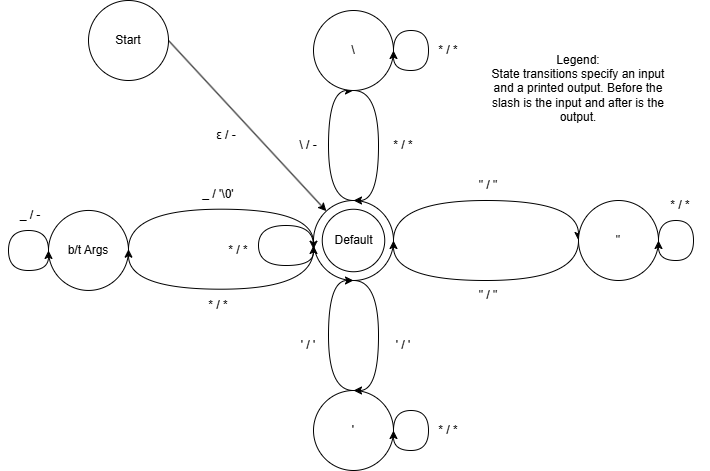

The diagram above was exported from draw.io. Its source (the exported page's mxGraphModel, read from the mxfile embedded in the PNG):
<mxGraphModel dx="1360" dy="744" grid="1" gridSize="10" guides="1" tooltips="1" connect="1" arrows="1" fold="1" page="1" pageScale="1" pageWidth="850" pageHeight="1100" math="0" shadow="0">
  <root>
    <mxCell id="0" />
    <mxCell id="1" parent="0" />
    <mxCell id="WVBs_2argimKwhD4PwPw-8" edge="1" parent="1" source="WVBs_2argimKwhD4PwPw-1" style="rounded=0;orthogonalLoop=1;jettySize=auto;html=1;exitX=1;exitY=0.5;exitDx=0;exitDy=0;" target="WVBs_2argimKwhD4PwPw-3">
      <mxGeometry relative="1" as="geometry" />
    </mxCell>
    <mxCell id="WVBs_2argimKwhD4PwPw-1" parent="1" style="ellipse;whiteSpace=wrap;html=1;aspect=fixed;" value="Start" vertex="1">
      <mxGeometry height="80" width="80" x="138" y="40" as="geometry" />
    </mxCell>
    <mxCell id="WVBs_2argimKwhD4PwPw-9" edge="1" parent="1" source="WVBs_2argimKwhD4PwPw-3" style="edgeStyle=orthogonalEdgeStyle;rounded=0;orthogonalLoop=1;jettySize=auto;html=1;exitX=0.5;exitY=0;exitDx=0;exitDy=0;entryX=0.5;entryY=1;entryDx=0;entryDy=0;curved=1;" target="WVBs_2argimKwhD4PwPw-4">
      <mxGeometry relative="1" as="geometry">
        <Array as="points">
          <mxPoint x="378" y="240" />
          <mxPoint x="378" y="130" />
        </Array>
      </mxGeometry>
    </mxCell>
    <mxCell id="WVBs_2argimKwhD4PwPw-16" edge="1" parent="1" source="WVBs_2argimKwhD4PwPw-3" style="edgeStyle=orthogonalEdgeStyle;rounded=0;orthogonalLoop=1;jettySize=auto;html=1;exitX=1;exitY=0.5;exitDx=0;exitDy=0;entryX=0;entryY=0.5;entryDx=0;entryDy=0;elbow=vertical;curved=1;" target="WVBs_2argimKwhD4PwPw-6">
      <mxGeometry relative="1" as="geometry">
        <Array as="points">
          <mxPoint x="443" y="240" />
          <mxPoint x="628" y="240" />
        </Array>
      </mxGeometry>
    </mxCell>
    <mxCell id="WVBs_2argimKwhD4PwPw-3" parent="1" style="ellipse;whiteSpace=wrap;html=1;aspect=fixed;" value="Default" vertex="1">
      <mxGeometry height="80" width="80" x="363" y="240" as="geometry" />
    </mxCell>
    <mxCell id="WVBs_2argimKwhD4PwPw-10" edge="1" parent="1" source="WVBs_2argimKwhD4PwPw-4" style="edgeStyle=orthogonalEdgeStyle;rounded=0;orthogonalLoop=1;jettySize=auto;html=1;exitX=0.5;exitY=1;exitDx=0;exitDy=0;entryX=0.5;entryY=0;entryDx=0;entryDy=0;curved=1;" target="WVBs_2argimKwhD4PwPw-3">
      <mxGeometry relative="1" as="geometry">
        <Array as="points">
          <mxPoint x="428" y="130" />
          <mxPoint x="428" y="240" />
        </Array>
      </mxGeometry>
    </mxCell>
    <mxCell id="WVBs_2argimKwhD4PwPw-4" parent="1" style="ellipse;whiteSpace=wrap;html=1;aspect=fixed;" value="\" vertex="1">
      <mxGeometry height="80" width="80" x="363" y="50" as="geometry" />
    </mxCell>
    <mxCell id="WVBs_2argimKwhD4PwPw-5" parent="1" style="ellipse;whiteSpace=wrap;html=1;aspect=fixed;" value="'" vertex="1">
      <mxGeometry height="80" width="80" x="363" y="430" as="geometry" />
    </mxCell>
    <mxCell id="WVBs_2argimKwhD4PwPw-17" edge="1" parent="1" source="WVBs_2argimKwhD4PwPw-6" style="edgeStyle=orthogonalEdgeStyle;rounded=0;orthogonalLoop=1;jettySize=auto;html=1;exitX=0;exitY=0.5;exitDx=0;exitDy=0;entryX=1;entryY=0.5;entryDx=0;entryDy=0;curved=1;" target="WVBs_2argimKwhD4PwPw-3">
      <mxGeometry relative="1" as="geometry">
        <Array as="points">
          <mxPoint x="628" y="320" />
          <mxPoint x="443" y="320" />
        </Array>
      </mxGeometry>
    </mxCell>
    <mxCell id="WVBs_2argimKwhD4PwPw-6" parent="1" style="ellipse;whiteSpace=wrap;html=1;aspect=fixed;" value="&quot;" vertex="1">
      <mxGeometry height="80" width="80" x="628" y="240" as="geometry" />
    </mxCell>
    <mxCell id="WVBs_2argimKwhD4PwPw-12" edge="1" parent="1" style="edgeStyle=orthogonalEdgeStyle;rounded=0;orthogonalLoop=1;jettySize=auto;html=1;exitX=0.5;exitY=0;exitDx=0;exitDy=0;entryX=0.5;entryY=1;entryDx=0;entryDy=0;curved=1;">
      <mxGeometry relative="1" as="geometry">
        <Array as="points">
          <mxPoint x="378" y="430" />
          <mxPoint x="378" y="320" />
        </Array>
        <mxPoint x="403" y="430" as="sourcePoint" />
        <mxPoint x="403" y="320" as="targetPoint" />
      </mxGeometry>
    </mxCell>
    <mxCell id="WVBs_2argimKwhD4PwPw-13" edge="1" parent="1" style="edgeStyle=orthogonalEdgeStyle;rounded=0;orthogonalLoop=1;jettySize=auto;html=1;exitX=0.5;exitY=1;exitDx=0;exitDy=0;entryX=0.5;entryY=0;entryDx=0;entryDy=0;curved=1;">
      <mxGeometry relative="1" as="geometry">
        <Array as="points">
          <mxPoint x="428" y="320" />
          <mxPoint x="428" y="430" />
        </Array>
        <mxPoint x="403" y="320" as="sourcePoint" />
        <mxPoint x="403" y="430" as="targetPoint" />
      </mxGeometry>
    </mxCell>
    <mxCell id="WVBs_2argimKwhD4PwPw-21" parent="1" style="text;html=1;whiteSpace=wrap;strokeColor=none;fillColor=none;align=center;verticalAlign=middle;rounded=0;" value="ε / -" vertex="1">
      <mxGeometry height="30" width="60" x="245.5" y="160" as="geometry" />
    </mxCell>
    <mxCell id="WVBs_2argimKwhD4PwPw-22" parent="1" style="text;html=1;whiteSpace=wrap;strokeColor=none;fillColor=none;align=center;verticalAlign=middle;rounded=0;" value="\ / -" vertex="1">
      <mxGeometry height="30" width="60" x="328" y="170" as="geometry" />
    </mxCell>
    <mxCell id="WVBs_2argimKwhD4PwPw-23" parent="1" style="text;html=1;whiteSpace=wrap;strokeColor=none;fillColor=none;align=center;verticalAlign=middle;rounded=0;" value="* / *" vertex="1">
      <mxGeometry height="30" width="60" x="423" y="170" as="geometry" />
    </mxCell>
    <mxCell id="WVBs_2argimKwhD4PwPw-24" parent="1" style="text;html=1;whiteSpace=wrap;strokeColor=none;fillColor=none;align=center;verticalAlign=middle;rounded=0;" value="' / '" vertex="1">
      <mxGeometry height="30" width="60" x="328" y="370" as="geometry" />
    </mxCell>
    <mxCell id="WVBs_2argimKwhD4PwPw-25" parent="1" style="text;html=1;whiteSpace=wrap;strokeColor=none;fillColor=none;align=center;verticalAlign=middle;rounded=0;" value="' / '" vertex="1">
      <mxGeometry height="30" width="60" x="423" y="370" as="geometry" />
    </mxCell>
    <mxCell id="WVBs_2argimKwhD4PwPw-26" parent="1" style="text;html=1;whiteSpace=wrap;strokeColor=none;fillColor=none;align=center;verticalAlign=middle;rounded=0;" value="&quot; / &quot;" vertex="1">
      <mxGeometry height="30" width="60" x="508" y="210" as="geometry" />
    </mxCell>
    <mxCell id="WVBs_2argimKwhD4PwPw-27" parent="1" style="text;html=1;whiteSpace=wrap;strokeColor=none;fillColor=none;align=center;verticalAlign=middle;rounded=0;" value="&quot; / &quot;" vertex="1">
      <mxGeometry height="30" width="60" x="508" y="320" as="geometry" />
    </mxCell>
    <mxCell id="WVBs_2argimKwhD4PwPw-28" parent="1" style="ellipse;whiteSpace=wrap;html=1;aspect=fixed;" value="Default" vertex="1">
      <mxGeometry height="62.5" width="62.5" x="371.75" y="248.75" as="geometry" />
    </mxCell>
    <mxCell id="WVBs_2argimKwhD4PwPw-32" parent="1" style="text;html=1;whiteSpace=wrap;strokeColor=none;fillColor=none;align=center;verticalAlign=middle;rounded=0;" value="* / *" vertex="1">
      <mxGeometry height="30" width="60" x="258" y="274.95" as="geometry" />
    </mxCell>
    <mxCell id="WVBs_2argimKwhD4PwPw-33" edge="1" parent="1" source="WVBs_2argimKwhD4PwPw-4" style="edgeStyle=orthogonalEdgeStyle;rounded=0;orthogonalLoop=1;jettySize=auto;html=1;exitX=1;exitY=0.5;exitDx=0;exitDy=0;entryX=1;entryY=0.5;entryDx=0;entryDy=0;curved=1;" target="WVBs_2argimKwhD4PwPw-4">
      <mxGeometry relative="1" as="geometry">
        <Array as="points">
          <mxPoint x="443" y="70" />
          <mxPoint x="478" y="70" />
          <mxPoint x="478" y="110" />
          <mxPoint x="443" y="110" />
        </Array>
      </mxGeometry>
    </mxCell>
    <mxCell id="WVBs_2argimKwhD4PwPw-34" parent="1" style="text;html=1;whiteSpace=wrap;strokeColor=none;fillColor=none;align=center;verticalAlign=middle;rounded=0;" value="* / *" vertex="1">
      <mxGeometry height="30" width="60" x="468" y="75" as="geometry" />
    </mxCell>
    <mxCell id="WVBs_2argimKwhD4PwPw-36" edge="1" parent="1" style="edgeStyle=orthogonalEdgeStyle;rounded=0;orthogonalLoop=1;jettySize=auto;html=1;exitX=1;exitY=0.5;exitDx=0;exitDy=0;entryX=1;entryY=0.5;entryDx=0;entryDy=0;curved=1;">
      <mxGeometry relative="1" as="geometry">
        <Array as="points">
          <mxPoint x="708" y="260" />
          <mxPoint x="743" y="260" />
          <mxPoint x="743" y="300" />
          <mxPoint x="708" y="300" />
        </Array>
        <mxPoint x="708" y="280" as="sourcePoint" />
        <mxPoint x="708" y="280" as="targetPoint" />
      </mxGeometry>
    </mxCell>
    <mxCell id="WVBs_2argimKwhD4PwPw-37" parent="1" style="text;html=1;whiteSpace=wrap;strokeColor=none;fillColor=none;align=center;verticalAlign=middle;rounded=0;" value="* / *" vertex="1">
      <mxGeometry height="30" width="60" x="700" y="230" as="geometry" />
    </mxCell>
    <mxCell id="WVBs_2argimKwhD4PwPw-38" edge="1" parent="1" style="edgeStyle=orthogonalEdgeStyle;rounded=0;orthogonalLoop=1;jettySize=auto;html=1;exitX=1;exitY=0.5;exitDx=0;exitDy=0;entryX=1;entryY=0.5;entryDx=0;entryDy=0;curved=1;">
      <mxGeometry relative="1" as="geometry">
        <Array as="points">
          <mxPoint x="443" y="450" />
          <mxPoint x="478" y="450" />
          <mxPoint x="478" y="490" />
          <mxPoint x="443" y="490" />
        </Array>
        <mxPoint x="443" y="470" as="sourcePoint" />
        <mxPoint x="443" y="470" as="targetPoint" />
      </mxGeometry>
    </mxCell>
    <mxCell id="WVBs_2argimKwhD4PwPw-39" parent="1" style="text;html=1;whiteSpace=wrap;strokeColor=none;fillColor=none;align=center;verticalAlign=middle;rounded=0;" value="* / *" vertex="1">
      <mxGeometry height="30" width="60" x="468" y="455" as="geometry" />
    </mxCell>
    <mxCell id="WVBs_2argimKwhD4PwPw-41" parent="1" style="text;html=1;whiteSpace=wrap;strokeColor=none;fillColor=none;align=center;verticalAlign=middle;rounded=0;" value="Legend:&lt;div&gt;State transitions specify an input and a printed output. Before the slash is the input and after is the output.&lt;/div&gt;" vertex="1">
      <mxGeometry height="125" width="180" x="538" y="65" as="geometry" />
    </mxCell>
    <mxCell id="WVBs_2argimKwhD4PwPw-43" parent="1" style="ellipse;whiteSpace=wrap;html=1;aspect=fixed;" value="b/t Args" vertex="1">
      <mxGeometry height="80" width="80" x="98" y="249.95" as="geometry" />
    </mxCell>
    <mxCell id="WVBs_2argimKwhD4PwPw-45" edge="1" parent="1" style="edgeStyle=orthogonalEdgeStyle;rounded=0;orthogonalLoop=1;jettySize=auto;html=1;exitX=1;exitY=0.5;exitDx=0;exitDy=0;entryX=0;entryY=0.5;entryDx=0;entryDy=0;elbow=vertical;curved=1;">
      <mxGeometry relative="1" as="geometry">
        <Array as="points">
          <mxPoint x="178" y="248.7" />
          <mxPoint x="363" y="248.7" />
        </Array>
        <mxPoint x="178" y="288.7" as="sourcePoint" />
        <mxPoint x="363" y="288.7" as="targetPoint" />
      </mxGeometry>
    </mxCell>
    <mxCell id="WVBs_2argimKwhD4PwPw-46" edge="1" parent="1" style="edgeStyle=orthogonalEdgeStyle;rounded=0;orthogonalLoop=1;jettySize=auto;html=1;exitX=0;exitY=0.5;exitDx=0;exitDy=0;entryX=1;entryY=0.5;entryDx=0;entryDy=0;curved=1;">
      <mxGeometry relative="1" as="geometry">
        <Array as="points">
          <mxPoint x="363" y="328.7" />
          <mxPoint x="178" y="328.7" />
        </Array>
        <mxPoint x="363" y="288.7" as="sourcePoint" />
        <mxPoint x="178" y="288.7" as="targetPoint" />
      </mxGeometry>
    </mxCell>
    <mxCell id="WVBs_2argimKwhD4PwPw-49" edge="1" parent="1" style="edgeStyle=orthogonalEdgeStyle;rounded=0;orthogonalLoop=1;jettySize=auto;html=1;exitX=1;exitY=0.5;exitDx=0;exitDy=0;entryX=1;entryY=0.5;entryDx=0;entryDy=0;curved=1;">
      <mxGeometry relative="1" as="geometry">
        <Array as="points">
          <mxPoint x="363" y="265" />
          <mxPoint x="308" y="265" />
          <mxPoint x="308" y="305" />
          <mxPoint x="363" y="305" />
        </Array>
        <mxPoint x="363" y="285" as="sourcePoint" />
        <mxPoint x="363" y="285" as="targetPoint" />
      </mxGeometry>
    </mxCell>
    <mxCell id="WVBs_2argimKwhD4PwPw-50" parent="1" style="text;html=1;whiteSpace=wrap;strokeColor=none;fillColor=none;align=center;verticalAlign=middle;rounded=0;" value="_ / '\0'" vertex="1">
      <mxGeometry height="30" width="60" x="238" y="218.75" as="geometry" />
    </mxCell>
    <mxCell id="WVBs_2argimKwhD4PwPw-51" parent="1" style="text;html=1;whiteSpace=wrap;strokeColor=none;fillColor=none;align=center;verticalAlign=middle;rounded=0;" value="* / *" vertex="1">
      <mxGeometry height="30" width="60" x="238" y="329.95" as="geometry" />
    </mxCell>
    <mxCell id="WVBs_2argimKwhD4PwPw-52" edge="1" parent="1" style="edgeStyle=orthogonalEdgeStyle;rounded=0;orthogonalLoop=1;jettySize=auto;html=1;exitX=1;exitY=0.5;exitDx=0;exitDy=0;entryX=1;entryY=0.5;entryDx=0;entryDy=0;curved=1;">
      <mxGeometry relative="1" as="geometry">
        <Array as="points">
          <mxPoint x="98" y="269.95" />
          <mxPoint x="58" y="269.95" />
          <mxPoint x="58" y="309.95" />
          <mxPoint x="98" y="309.95" />
        </Array>
        <mxPoint x="98" y="289.95" as="sourcePoint" />
        <mxPoint x="98" y="289.95" as="targetPoint" />
      </mxGeometry>
    </mxCell>
    <mxCell id="WVBs_2argimKwhD4PwPw-53" parent="1" style="text;html=1;whiteSpace=wrap;strokeColor=none;fillColor=none;align=center;verticalAlign=middle;rounded=0;" value="_ / -" vertex="1">
      <mxGeometry height="30" width="60" x="50" y="240" as="geometry" />
    </mxCell>
  </root>
</mxGraphModel>